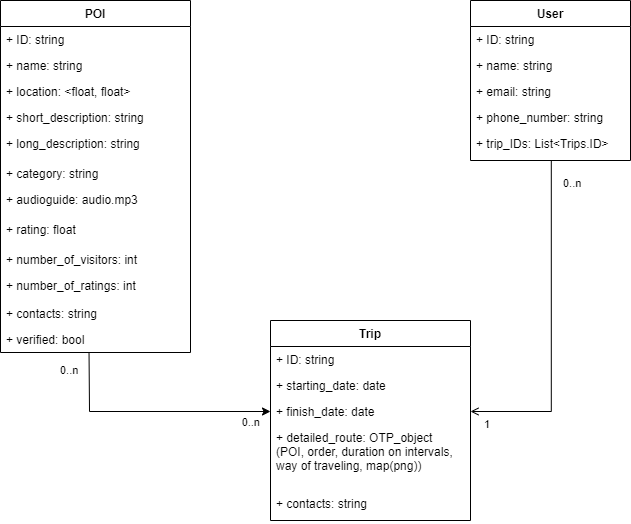

The diagram above was exported from draw.io. Its source (the exported page's mxGraphModel, read from the mxfile embedded in the PNG):
<mxGraphModel dx="1050" dy="549" grid="1" gridSize="10" guides="1" tooltips="1" connect="1" arrows="1" fold="1" page="1" pageScale="1" pageWidth="850" pageHeight="1100" math="0" shadow="0">
  <root>
    <mxCell id="0" />
    <mxCell id="1" parent="0" />
    <mxCell id="lrtHbouDSXczY3ASWLj5-13" value="Trip" style="swimlane;fontStyle=1;childLayout=stackLayout;horizontal=1;startSize=26;fillColor=none;horizontalStack=0;resizeParent=1;resizeParentMax=0;resizeLast=0;collapsible=1;marginBottom=0;" parent="1" vertex="1">
      <mxGeometry x="400" y="400" width="200" height="200" as="geometry">
        <mxRectangle x="310" y="290" width="70" height="30" as="alternateBounds" />
      </mxGeometry>
    </mxCell>
    <mxCell id="lrtHbouDSXczY3ASWLj5-14" value="+ ID: string" style="text;strokeColor=none;fillColor=none;align=left;verticalAlign=top;spacingLeft=4;spacingRight=4;overflow=hidden;rotatable=0;points=[[0,0.5],[1,0.5]];portConstraint=eastwest;" parent="lrtHbouDSXczY3ASWLj5-13" vertex="1">
      <mxGeometry y="26" width="200" height="26" as="geometry" />
    </mxCell>
    <mxCell id="lrtHbouDSXczY3ASWLj5-15" value="+ starting_date: date" style="text;strokeColor=none;fillColor=none;align=left;verticalAlign=top;spacingLeft=4;spacingRight=4;overflow=hidden;rotatable=0;points=[[0,0.5],[1,0.5]];portConstraint=eastwest;" parent="lrtHbouDSXczY3ASWLj5-13" vertex="1">
      <mxGeometry y="52" width="200" height="26" as="geometry" />
    </mxCell>
    <mxCell id="lrtHbouDSXczY3ASWLj5-16" value="+ finish_date: date" style="text;strokeColor=none;fillColor=none;align=left;verticalAlign=top;spacingLeft=4;spacingRight=4;overflow=hidden;rotatable=0;points=[[0,0.5],[1,0.5]];portConstraint=eastwest;" parent="lrtHbouDSXczY3ASWLj5-13" vertex="1">
      <mxGeometry y="78" width="200" height="26" as="geometry" />
    </mxCell>
    <mxCell id="lrtHbouDSXczY3ASWLj5-22" value="+ detailed_route: OTP_object&#10;(POI, order, duration on intervals, &#10;way of traveling, map(png))" style="text;strokeColor=none;fillColor=none;align=left;verticalAlign=top;spacingLeft=4;spacingRight=4;overflow=hidden;rotatable=0;points=[[0,0.5],[1,0.5]];portConstraint=eastwest;" parent="lrtHbouDSXczY3ASWLj5-13" vertex="1">
      <mxGeometry y="104" width="200" height="66" as="geometry" />
    </mxCell>
    <mxCell id="lrtHbouDSXczY3ASWLj5-21" value="+ contacts: string" style="text;strokeColor=none;fillColor=none;align=left;verticalAlign=top;spacingLeft=4;spacingRight=4;overflow=hidden;rotatable=0;points=[[0,0.5],[1,0.5]];portConstraint=eastwest;" parent="lrtHbouDSXczY3ASWLj5-13" vertex="1">
      <mxGeometry y="170" width="200" height="30" as="geometry" />
    </mxCell>
    <mxCell id="lrtHbouDSXczY3ASWLj5-17" value="" style="endArrow=open;html=1;startArrow=none;startFill=0;edgeStyle=orthogonalEdgeStyle;rounded=0;exitX=0.505;exitY=1.014;exitDx=0;exitDy=0;exitPerimeter=0;entryX=1;entryY=0.5;entryDx=0;entryDy=0;" parent="1" source="lrtHbouDSXczY3ASWLj5-29" target="lrtHbouDSXczY3ASWLj5-16" edge="1">
      <mxGeometry relative="1" as="geometry">
        <mxPoint x="790" y="420" as="sourcePoint" />
        <mxPoint x="570" y="390" as="targetPoint" />
      </mxGeometry>
    </mxCell>
    <mxCell id="lrtHbouDSXczY3ASWLj5-18" value="0..n" style="edgeLabel;resizable=0;html=1;align=left;verticalAlign=top;" parent="lrtHbouDSXczY3ASWLj5-17" connectable="0" vertex="1">
      <mxGeometry x="-1" relative="1" as="geometry">
        <mxPoint x="10" y="10" as="offset" />
      </mxGeometry>
    </mxCell>
    <mxCell id="lrtHbouDSXczY3ASWLj5-19" value="1" style="edgeLabel;resizable=0;html=1;align=right;verticalAlign=top;" parent="lrtHbouDSXczY3ASWLj5-17" connectable="0" vertex="1">
      <mxGeometry x="1" relative="1" as="geometry">
        <mxPoint x="20" as="offset" />
      </mxGeometry>
    </mxCell>
    <mxCell id="lrtHbouDSXczY3ASWLj5-24" value="User" style="swimlane;fontStyle=1;childLayout=stackLayout;horizontal=1;startSize=26;fillColor=none;horizontalStack=0;resizeParent=1;resizeParentMax=0;resizeLast=0;collapsible=1;marginBottom=0;" parent="1" vertex="1">
      <mxGeometry x="600" y="80" width="160" height="160" as="geometry">
        <mxRectangle x="310" y="290" width="70" height="30" as="alternateBounds" />
      </mxGeometry>
    </mxCell>
    <mxCell id="lrtHbouDSXczY3ASWLj5-25" value="+ ID: string" style="text;strokeColor=none;fillColor=none;align=left;verticalAlign=top;spacingLeft=4;spacingRight=4;overflow=hidden;rotatable=0;points=[[0,0.5],[1,0.5]];portConstraint=eastwest;" parent="lrtHbouDSXczY3ASWLj5-24" vertex="1">
      <mxGeometry y="26" width="160" height="26" as="geometry" />
    </mxCell>
    <mxCell id="lrtHbouDSXczY3ASWLj5-26" value="+ name: string" style="text;strokeColor=none;fillColor=none;align=left;verticalAlign=top;spacingLeft=4;spacingRight=4;overflow=hidden;rotatable=0;points=[[0,0.5],[1,0.5]];portConstraint=eastwest;" parent="lrtHbouDSXczY3ASWLj5-24" vertex="1">
      <mxGeometry y="52" width="160" height="26" as="geometry" />
    </mxCell>
    <mxCell id="lrtHbouDSXczY3ASWLj5-27" value="+ email: string" style="text;strokeColor=none;fillColor=none;align=left;verticalAlign=top;spacingLeft=4;spacingRight=4;overflow=hidden;rotatable=0;points=[[0,0.5],[1,0.5]];portConstraint=eastwest;" parent="lrtHbouDSXczY3ASWLj5-24" vertex="1">
      <mxGeometry y="78" width="160" height="26" as="geometry" />
    </mxCell>
    <mxCell id="lrtHbouDSXczY3ASWLj5-28" value="+ phone_number: string" style="text;strokeColor=none;fillColor=none;align=left;verticalAlign=top;spacingLeft=4;spacingRight=4;overflow=hidden;rotatable=0;points=[[0,0.5],[1,0.5]];portConstraint=eastwest;" parent="lrtHbouDSXczY3ASWLj5-24" vertex="1">
      <mxGeometry y="104" width="160" height="26" as="geometry" />
    </mxCell>
    <mxCell id="lrtHbouDSXczY3ASWLj5-29" value="+ trip_IDs: List&lt;Trips.ID&gt;" style="text;strokeColor=none;fillColor=none;align=left;verticalAlign=top;spacingLeft=4;spacingRight=4;overflow=hidden;rotatable=0;points=[[0,0.5],[1,0.5]];portConstraint=eastwest;" parent="lrtHbouDSXczY3ASWLj5-24" vertex="1">
      <mxGeometry y="130" width="160" height="30" as="geometry" />
    </mxCell>
    <mxCell id="lrtHbouDSXczY3ASWLj5-30" value="POI" style="swimlane;fontStyle=1;childLayout=stackLayout;horizontal=1;startSize=26;fillColor=none;horizontalStack=0;resizeParent=1;resizeParentMax=0;resizeLast=0;collapsible=1;marginBottom=0;" parent="1" vertex="1">
      <mxGeometry x="130" y="80" width="190" height="352" as="geometry">
        <mxRectangle x="310" y="290" width="70" height="30" as="alternateBounds" />
      </mxGeometry>
    </mxCell>
    <mxCell id="lrtHbouDSXczY3ASWLj5-31" value="+ ID: string" style="text;strokeColor=none;fillColor=none;align=left;verticalAlign=top;spacingLeft=4;spacingRight=4;overflow=hidden;rotatable=0;points=[[0,0.5],[1,0.5]];portConstraint=eastwest;" parent="lrtHbouDSXczY3ASWLj5-30" vertex="1">
      <mxGeometry y="26" width="190" height="26" as="geometry" />
    </mxCell>
    <mxCell id="lrtHbouDSXczY3ASWLj5-32" value="+ name: string" style="text;strokeColor=none;fillColor=none;align=left;verticalAlign=top;spacingLeft=4;spacingRight=4;overflow=hidden;rotatable=0;points=[[0,0.5],[1,0.5]];portConstraint=eastwest;" parent="lrtHbouDSXczY3ASWLj5-30" vertex="1">
      <mxGeometry y="52" width="190" height="26" as="geometry" />
    </mxCell>
    <mxCell id="lrtHbouDSXczY3ASWLj5-33" value="+ location: &lt;float, float&gt;" style="text;strokeColor=none;fillColor=none;align=left;verticalAlign=top;spacingLeft=4;spacingRight=4;overflow=hidden;rotatable=0;points=[[0,0.5],[1,0.5]];portConstraint=eastwest;" parent="lrtHbouDSXczY3ASWLj5-30" vertex="1">
      <mxGeometry y="78" width="190" height="26" as="geometry" />
    </mxCell>
    <mxCell id="lrtHbouDSXczY3ASWLj5-34" value="+ short_description: string" style="text;strokeColor=none;fillColor=none;align=left;verticalAlign=top;spacingLeft=4;spacingRight=4;overflow=hidden;rotatable=0;points=[[0,0.5],[1,0.5]];portConstraint=eastwest;" parent="lrtHbouDSXczY3ASWLj5-30" vertex="1">
      <mxGeometry y="104" width="190" height="26" as="geometry" />
    </mxCell>
    <mxCell id="lrtHbouDSXczY3ASWLj5-35" value="+ long_description: string" style="text;strokeColor=none;fillColor=none;align=left;verticalAlign=top;spacingLeft=4;spacingRight=4;overflow=hidden;rotatable=0;points=[[0,0.5],[1,0.5]];portConstraint=eastwest;" parent="lrtHbouDSXczY3ASWLj5-30" vertex="1">
      <mxGeometry y="130" width="190" height="30" as="geometry" />
    </mxCell>
    <mxCell id="lrtHbouDSXczY3ASWLj5-36" value="+ category: string" style="text;strokeColor=none;fillColor=none;align=left;verticalAlign=top;spacingLeft=4;spacingRight=4;overflow=hidden;rotatable=0;points=[[0,0.5],[1,0.5]];portConstraint=eastwest;" parent="lrtHbouDSXczY3ASWLj5-30" vertex="1">
      <mxGeometry y="160" width="190" height="26" as="geometry" />
    </mxCell>
    <mxCell id="lrtHbouDSXczY3ASWLj5-38" value="+ audioguide: audio.mp3" style="text;strokeColor=none;fillColor=none;align=left;verticalAlign=top;spacingLeft=4;spacingRight=4;overflow=hidden;rotatable=0;points=[[0,0.5],[1,0.5]];portConstraint=eastwest;" parent="lrtHbouDSXczY3ASWLj5-30" vertex="1">
      <mxGeometry y="186" width="190" height="30" as="geometry" />
    </mxCell>
    <mxCell id="lrtHbouDSXczY3ASWLj5-39" value="+ rating: float" style="text;strokeColor=none;fillColor=none;align=left;verticalAlign=top;spacingLeft=4;spacingRight=4;overflow=hidden;rotatable=0;points=[[0,0.5],[1,0.5]];portConstraint=eastwest;" parent="lrtHbouDSXczY3ASWLj5-30" vertex="1">
      <mxGeometry y="216" width="190" height="30" as="geometry" />
    </mxCell>
    <mxCell id="lrtHbouDSXczY3ASWLj5-40" value="+ number_of_visitors: int" style="text;strokeColor=none;fillColor=none;align=left;verticalAlign=top;spacingLeft=4;spacingRight=4;overflow=hidden;rotatable=0;points=[[0,0.5],[1,0.5]];portConstraint=eastwest;" parent="lrtHbouDSXczY3ASWLj5-30" vertex="1">
      <mxGeometry y="246" width="190" height="26" as="geometry" />
    </mxCell>
    <mxCell id="lrtHbouDSXczY3ASWLj5-41" value="+ number_of_ratings: int" style="text;strokeColor=none;fillColor=none;align=left;verticalAlign=top;spacingLeft=4;spacingRight=4;overflow=hidden;rotatable=0;points=[[0,0.5],[1,0.5]];portConstraint=eastwest;" parent="lrtHbouDSXczY3ASWLj5-30" vertex="1">
      <mxGeometry y="272" width="190" height="28" as="geometry" />
    </mxCell>
    <mxCell id="lrtHbouDSXczY3ASWLj5-42" value="+ contacts: string" style="text;strokeColor=none;fillColor=none;align=left;verticalAlign=top;spacingLeft=4;spacingRight=4;overflow=hidden;rotatable=0;points=[[0,0.5],[1,0.5]];portConstraint=eastwest;" parent="lrtHbouDSXczY3ASWLj5-30" vertex="1">
      <mxGeometry y="300" width="190" height="26" as="geometry" />
    </mxCell>
    <mxCell id="CFObomi2z_qV2q4alyba-1" value="+ verified: bool" style="text;strokeColor=none;fillColor=none;align=left;verticalAlign=top;spacingLeft=4;spacingRight=4;overflow=hidden;rotatable=0;points=[[0,0.5],[1,0.5]];portConstraint=eastwest;" vertex="1" parent="lrtHbouDSXczY3ASWLj5-30">
      <mxGeometry y="326" width="190" height="26" as="geometry" />
    </mxCell>
    <mxCell id="lrtHbouDSXczY3ASWLj5-44" value="" style="endArrow=classic;html=1;rounded=0;entryX=0;entryY=0.5;entryDx=0;entryDy=0;exitX=0.466;exitY=1.038;exitDx=0;exitDy=0;exitPerimeter=0;" parent="1" source="CFObomi2z_qV2q4alyba-1" target="lrtHbouDSXczY3ASWLj5-16" edge="1">
      <mxGeometry relative="1" as="geometry">
        <mxPoint x="230" y="430" as="sourcePoint" />
        <mxPoint x="260" y="630" as="targetPoint" />
        <Array as="points">
          <mxPoint x="219" y="491" />
        </Array>
      </mxGeometry>
    </mxCell>
    <mxCell id="lrtHbouDSXczY3ASWLj5-46" value="0..n" style="edgeLabel;resizable=0;html=1;align=left;verticalAlign=bottom;" parent="lrtHbouDSXczY3ASWLj5-44" connectable="0" vertex="1">
      <mxGeometry x="-1" relative="1" as="geometry">
        <mxPoint x="-31" y="25" as="offset" />
      </mxGeometry>
    </mxCell>
    <mxCell id="lrtHbouDSXczY3ASWLj5-47" value="0..n" style="edgeLabel;resizable=0;html=1;align=right;verticalAlign=bottom;" parent="lrtHbouDSXczY3ASWLj5-44" connectable="0" vertex="1">
      <mxGeometry x="1" relative="1" as="geometry">
        <mxPoint x="-10" y="19" as="offset" />
      </mxGeometry>
    </mxCell>
  </root>
</mxGraphModel>